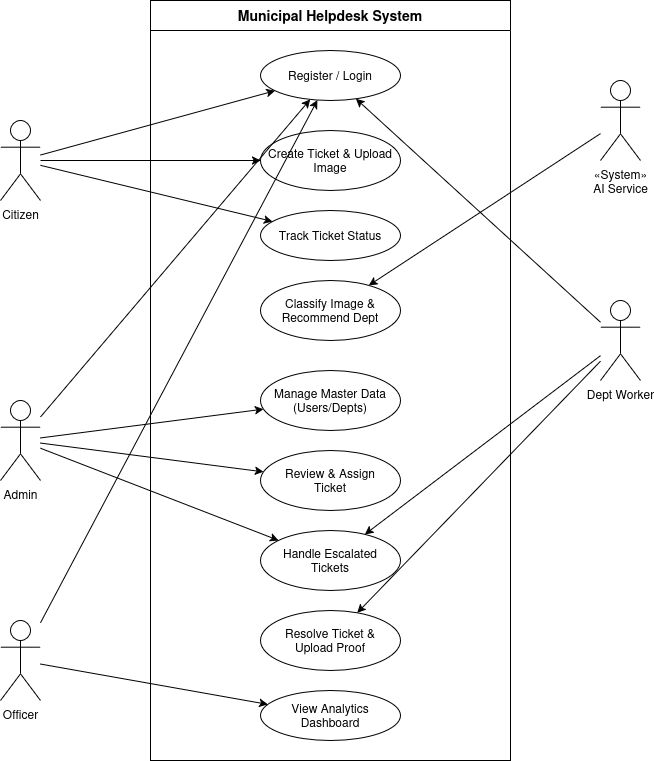

The diagram above was exported from draw.io. Its source (the exported page's mxGraphModel, read from the mxfile embedded in the PNG):
<mxGraphModel dx="1383" dy="768" grid="1" gridSize="10" guides="1" tooltips="1" connect="1" arrows="1" fold="1" page="1" pageScale="1" pageWidth="827" pageHeight="1169" math="0" shadow="0">
  <root>
    <mxCell id="0" />
    <mxCell id="1" parent="0" />
    <mxCell id="boundary" parent="1" style="swimlane;whiteSpace=wrap;html=1;startSize=30;fontSize=14;fontStyle=1;" value="Municipal Helpdesk System" vertex="1">
      <mxGeometry height="760" width="360" x="240" y="40" as="geometry" />
    </mxCell>
    <mxCell id="uc_auth" parent="boundary" style="ellipse;whiteSpace=wrap;html=1;" value="Register / Login" vertex="1">
      <mxGeometry height="50" width="140" x="110" y="50" as="geometry" />
    </mxCell>
    <mxCell id="uc_create" parent="boundary" style="ellipse;whiteSpace=wrap;html=1;" value="Create Ticket &amp; Upload Image" vertex="1">
      <mxGeometry height="60" width="140" x="110" y="130" as="geometry" />
    </mxCell>
    <mxCell id="uc_track" parent="boundary" style="ellipse;whiteSpace=wrap;html=1;" value="Track Ticket Status" vertex="1">
      <mxGeometry height="50" width="140" x="110" y="210" as="geometry" />
    </mxCell>
    <mxCell id="uc_classify" parent="boundary" style="ellipse;whiteSpace=wrap;html=1;" value="Classify Image &amp;&#10;Recommend Dept" vertex="1">
      <mxGeometry height="60" width="140" x="110" y="280" as="geometry" />
    </mxCell>
    <mxCell id="uc_master" parent="boundary" style="ellipse;whiteSpace=wrap;html=1;" value="Manage Master Data&#10;(Users/Depts)" vertex="1">
      <mxGeometry height="60" width="140" x="110" y="370" as="geometry" />
    </mxCell>
    <mxCell id="uc_assign" parent="boundary" style="ellipse;whiteSpace=wrap;html=1;" value="Review &amp; Assign&#10;Ticket" vertex="1">
      <mxGeometry height="60" width="140" x="110" y="450" as="geometry" />
    </mxCell>
    <mxCell id="uc_escalation" parent="boundary" style="ellipse;whiteSpace=wrap;html=1;" value="Handle Escalated&#10;Tickets" vertex="1">
      <mxGeometry height="60" width="140" x="110" y="530" as="geometry" />
    </mxCell>
    <mxCell id="uc_resolve" parent="boundary" style="ellipse;whiteSpace=wrap;html=1;" value="Resolve Ticket &amp;&#10;Upload Proof" vertex="1">
      <mxGeometry height="60" width="140" x="110" y="610" as="geometry" />
    </mxCell>
    <mxCell id="uc_analytics" parent="boundary" style="ellipse;whiteSpace=wrap;html=1;" value="View Analytics&#10;Dashboard" vertex="1">
      <mxGeometry height="50" width="140" x="110" y="690" as="geometry" />
    </mxCell>
    <mxCell id="actor_citizen" parent="1" style="shape=umlActor;verticalLabelPosition=bottom;verticalAlign=top;html=1;outlineConnect=0;" value="Citizen" vertex="1">
      <mxGeometry height="80" width="40" x="90" y="160" as="geometry" />
    </mxCell>
    <mxCell id="actor_admin" parent="1" style="shape=umlActor;verticalLabelPosition=bottom;verticalAlign=top;html=1;outlineConnect=0;" value="Admin" vertex="1">
      <mxGeometry height="80" width="40" x="90" y="440" as="geometry" />
    </mxCell>
    <mxCell id="actor_officer" parent="1" style="shape=umlActor;verticalLabelPosition=bottom;verticalAlign=top;html=1;outlineConnect=0;" value="Officer" vertex="1">
      <mxGeometry height="80" width="40" x="90" y="660" as="geometry" />
    </mxCell>
    <mxCell id="actor_ai" parent="1" style="shape=umlActor;verticalLabelPosition=bottom;verticalAlign=top;html=1;outlineConnect=0;" value="«System»&#10;AI Service" vertex="1">
      <mxGeometry height="80" width="40" x="690" y="120" as="geometry" />
    </mxCell>
    <mxCell id="actor_worker" parent="1" style="shape=umlActor;verticalLabelPosition=bottom;verticalAlign=top;html=1;outlineConnect=0;" value="Dept Worker" vertex="1">
      <mxGeometry height="80" width="40" x="690" y="340" as="geometry" />
    </mxCell>
    <mxCell id="edge1" edge="1" parent="1" source="actor_citizen" target="uc_auth">
      <mxGeometry relative="1" as="geometry" />
    </mxCell>
    <mxCell id="edge2" edge="1" parent="1" source="actor_citizen" target="uc_create">
      <mxGeometry relative="1" as="geometry" />
    </mxCell>
    <mxCell id="edge3" edge="1" parent="1" source="actor_citizen" target="uc_track">
      <mxGeometry relative="1" as="geometry" />
    </mxCell>
    <mxCell id="edge4" edge="1" parent="1" source="actor_ai" target="uc_classify">
      <mxGeometry relative="1" as="geometry" />
    </mxCell>
    <mxCell id="edge5" edge="1" parent="1" source="actor_admin" target="uc_auth">
      <mxGeometry relative="1" as="geometry" />
    </mxCell>
    <mxCell id="edge6" edge="1" parent="1" source="actor_admin" target="uc_master">
      <mxGeometry relative="1" as="geometry" />
    </mxCell>
    <mxCell id="edge7" edge="1" parent="1" source="actor_admin" target="uc_assign">
      <mxGeometry relative="1" as="geometry" />
    </mxCell>
    <mxCell id="edge8" edge="1" parent="1" source="actor_admin" target="uc_escalation">
      <mxGeometry relative="1" as="geometry" />
    </mxCell>
    <mxCell id="edge9" edge="1" parent="1" source="actor_worker" target="uc_auth">
      <mxGeometry relative="1" as="geometry" />
    </mxCell>
    <mxCell id="edge10" edge="1" parent="1" source="actor_worker" target="uc_resolve">
      <mxGeometry relative="1" as="geometry" />
    </mxCell>
    <mxCell id="edge11" edge="1" parent="1" source="actor_worker" target="uc_escalation">
      <mxGeometry relative="1" as="geometry" />
    </mxCell>
    <mxCell id="edge12" edge="1" parent="1" source="actor_officer" target="uc_auth">
      <mxGeometry relative="1" as="geometry" />
    </mxCell>
    <mxCell id="edge13" edge="1" parent="1" source="actor_officer" target="uc_analytics">
      <mxGeometry relative="1" as="geometry" />
    </mxCell>
  </root>
</mxGraphModel>